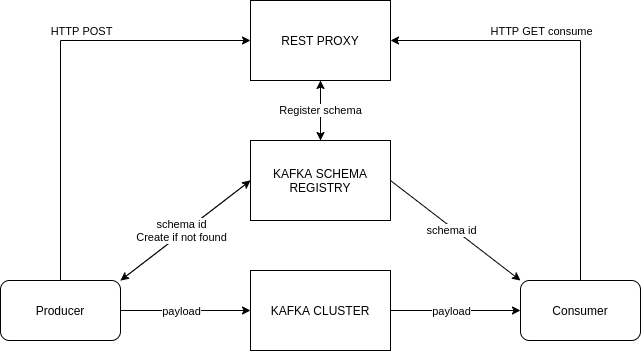

The diagram above was exported from draw.io. Its source (the exported page's mxGraphModel, read from the mxfile embedded in the PNG):
<mxGraphModel dx="1422" dy="660" grid="1" gridSize="10" guides="1" tooltips="1" connect="1" arrows="1" fold="1" page="1" pageScale="1" pageWidth="850" pageHeight="1100" math="0" shadow="0">
  <root>
    <mxCell id="0" />
    <mxCell id="1" parent="0" />
    <mxCell id="aqHjQKz8LbqGRLdnglpU-13" style="edgeStyle=none;rounded=0;orthogonalLoop=1;jettySize=auto;html=1;exitX=1;exitY=0.5;exitDx=0;exitDy=0;entryX=0;entryY=0;entryDx=0;entryDy=0;strokeColor=#000000;" edge="1" parent="1" source="aqHjQKz8LbqGRLdnglpU-1" target="aqHjQKz8LbqGRLdnglpU-8">
      <mxGeometry relative="1" as="geometry" />
    </mxCell>
    <mxCell id="aqHjQKz8LbqGRLdnglpU-16" value="schema id" style="edgeLabel;html=1;align=center;verticalAlign=middle;resizable=0;points=[];" vertex="1" connectable="0" parent="aqHjQKz8LbqGRLdnglpU-13">
      <mxGeometry x="-0.2491" y="2" relative="1" as="geometry">
        <mxPoint x="9.64" y="13.78" as="offset" />
      </mxGeometry>
    </mxCell>
    <mxCell id="aqHjQKz8LbqGRLdnglpU-17" style="edgeStyle=none;rounded=0;orthogonalLoop=1;jettySize=auto;html=1;exitX=0;exitY=0.5;exitDx=0;exitDy=0;entryX=1;entryY=0;entryDx=0;entryDy=0;strokeColor=#000000;" edge="1" parent="1" source="aqHjQKz8LbqGRLdnglpU-1" target="aqHjQKz8LbqGRLdnglpU-7">
      <mxGeometry relative="1" as="geometry" />
    </mxCell>
    <mxCell id="aqHjQKz8LbqGRLdnglpU-24" style="edgeStyle=none;rounded=0;orthogonalLoop=1;jettySize=auto;html=1;exitX=0.5;exitY=0;exitDx=0;exitDy=0;strokeColor=#000000;" edge="1" parent="1" source="aqHjQKz8LbqGRLdnglpU-1" target="aqHjQKz8LbqGRLdnglpU-20">
      <mxGeometry relative="1" as="geometry" />
    </mxCell>
    <mxCell id="aqHjQKz8LbqGRLdnglpU-1" value="KAFKA SCHEMA REGISTRY" style="rounded=0;whiteSpace=wrap;html=1;" vertex="1" parent="1">
      <mxGeometry x="320" y="260" width="140" height="80" as="geometry" />
    </mxCell>
    <mxCell id="aqHjQKz8LbqGRLdnglpU-12" style="edgeStyle=none;rounded=0;orthogonalLoop=1;jettySize=auto;html=1;exitX=1;exitY=0.5;exitDx=0;exitDy=0;strokeColor=#000000;" edge="1" parent="1" source="aqHjQKz8LbqGRLdnglpU-4" target="aqHjQKz8LbqGRLdnglpU-8">
      <mxGeometry relative="1" as="geometry">
        <Array as="points">
          <mxPoint x="520" y="430" />
        </Array>
      </mxGeometry>
    </mxCell>
    <mxCell id="aqHjQKz8LbqGRLdnglpU-18" value="payload" style="edgeLabel;html=1;align=center;verticalAlign=middle;resizable=0;points=[];" vertex="1" connectable="0" parent="aqHjQKz8LbqGRLdnglpU-12">
      <mxGeometry x="0.2" y="1" relative="1" as="geometry">
        <mxPoint x="-18" y="1" as="offset" />
      </mxGeometry>
    </mxCell>
    <mxCell id="aqHjQKz8LbqGRLdnglpU-4" value="KAFKA CLUSTER" style="rounded=0;whiteSpace=wrap;html=1;" vertex="1" parent="1">
      <mxGeometry x="320" y="390" width="140" height="80" as="geometry" />
    </mxCell>
    <mxCell id="aqHjQKz8LbqGRLdnglpU-9" style="edgeStyle=orthogonalEdgeStyle;rounded=0;orthogonalLoop=1;jettySize=auto;html=1;exitX=1;exitY=0.5;exitDx=0;exitDy=0;" edge="1" parent="1" source="aqHjQKz8LbqGRLdnglpU-7" target="aqHjQKz8LbqGRLdnglpU-4">
      <mxGeometry relative="1" as="geometry" />
    </mxCell>
    <mxCell id="aqHjQKz8LbqGRLdnglpU-15" value="payload" style="edgeLabel;html=1;align=center;verticalAlign=middle;resizable=0;points=[];" vertex="1" connectable="0" parent="aqHjQKz8LbqGRLdnglpU-9">
      <mxGeometry x="0.2923" y="2" relative="1" as="geometry">
        <mxPoint x="-24" y="2" as="offset" />
      </mxGeometry>
    </mxCell>
    <mxCell id="aqHjQKz8LbqGRLdnglpU-11" style="rounded=0;orthogonalLoop=1;jettySize=auto;html=1;exitX=1;exitY=0;exitDx=0;exitDy=0;entryX=0;entryY=0.5;entryDx=0;entryDy=0;" edge="1" parent="1" source="aqHjQKz8LbqGRLdnglpU-7" target="aqHjQKz8LbqGRLdnglpU-1">
      <mxGeometry relative="1" as="geometry" />
    </mxCell>
    <mxCell id="aqHjQKz8LbqGRLdnglpU-14" value="schema id&lt;br&gt;Create if not found" style="edgeLabel;html=1;align=center;verticalAlign=middle;resizable=0;points=[];" vertex="1" connectable="0" parent="aqHjQKz8LbqGRLdnglpU-11">
      <mxGeometry x="-0.1561" relative="1" as="geometry">
        <mxPoint x="5.31" y="-7.93" as="offset" />
      </mxGeometry>
    </mxCell>
    <mxCell id="aqHjQKz8LbqGRLdnglpU-25" style="edgeStyle=orthogonalEdgeStyle;rounded=0;orthogonalLoop=1;jettySize=auto;html=1;entryX=0;entryY=0.5;entryDx=0;entryDy=0;strokeColor=#000000;" edge="1" parent="1" source="aqHjQKz8LbqGRLdnglpU-7" target="aqHjQKz8LbqGRLdnglpU-20">
      <mxGeometry relative="1" as="geometry">
        <Array as="points">
          <mxPoint x="130" y="160" />
        </Array>
      </mxGeometry>
    </mxCell>
    <mxCell id="aqHjQKz8LbqGRLdnglpU-27" value="HTTP POST" style="edgeLabel;html=1;align=center;verticalAlign=middle;resizable=0;points=[];" vertex="1" connectable="0" parent="aqHjQKz8LbqGRLdnglpU-25">
      <mxGeometry x="-0.6878" y="2" relative="1" as="geometry">
        <mxPoint x="22" y="-183" as="offset" />
      </mxGeometry>
    </mxCell>
    <mxCell id="aqHjQKz8LbqGRLdnglpU-7" value="Producer" style="rounded=1;whiteSpace=wrap;html=1;" vertex="1" parent="1">
      <mxGeometry x="70" y="400" width="120" height="60" as="geometry" />
    </mxCell>
    <mxCell id="aqHjQKz8LbqGRLdnglpU-26" style="edgeStyle=orthogonalEdgeStyle;rounded=0;orthogonalLoop=1;jettySize=auto;html=1;exitX=0.5;exitY=0;exitDx=0;exitDy=0;entryX=1;entryY=0.5;entryDx=0;entryDy=0;strokeColor=#000000;" edge="1" parent="1" source="aqHjQKz8LbqGRLdnglpU-8" target="aqHjQKz8LbqGRLdnglpU-20">
      <mxGeometry relative="1" as="geometry" />
    </mxCell>
    <mxCell id="aqHjQKz8LbqGRLdnglpU-28" value="HTTP GET consume" style="edgeLabel;html=1;align=center;verticalAlign=middle;resizable=0;points=[];" vertex="1" connectable="0" parent="aqHjQKz8LbqGRLdnglpU-26">
      <mxGeometry x="-0.7756" y="1" relative="1" as="geometry">
        <mxPoint x="-39" y="-202" as="offset" />
      </mxGeometry>
    </mxCell>
    <mxCell id="aqHjQKz8LbqGRLdnglpU-8" value="Consumer" style="rounded=1;whiteSpace=wrap;html=1;" vertex="1" parent="1">
      <mxGeometry x="590" y="400" width="120" height="60" as="geometry" />
    </mxCell>
    <mxCell id="aqHjQKz8LbqGRLdnglpU-23" value="Register schema" style="edgeStyle=none;rounded=0;orthogonalLoop=1;jettySize=auto;html=1;exitX=0.5;exitY=1;exitDx=0;exitDy=0;entryX=0.5;entryY=0;entryDx=0;entryDy=0;strokeColor=#000000;" edge="1" parent="1" source="aqHjQKz8LbqGRLdnglpU-20" target="aqHjQKz8LbqGRLdnglpU-1">
      <mxGeometry relative="1" as="geometry" />
    </mxCell>
    <mxCell id="aqHjQKz8LbqGRLdnglpU-20" value="REST PROXY" style="rounded=0;whiteSpace=wrap;html=1;" vertex="1" parent="1">
      <mxGeometry x="320" y="120" width="140" height="80" as="geometry" />
    </mxCell>
  </root>
</mxGraphModel>